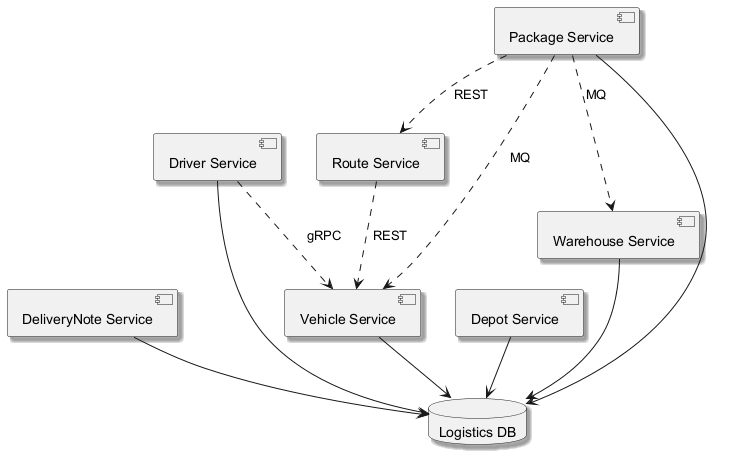

The diagram above was rendered by PlantUML. Its source (embedded in the PNG):
@startuml
skinparam backgroundColor #FFFFFF
skinparam classBackgroundColor #E8F4FA
skinparam classBorderColor #2C7DA0
skinparam shadowing true
component "Vehicle Service" as C_VehicleService
component "DeliveryNote Service" as C_DeliveryNoteService
component "Driver Service" as C_DriverService
component "Depot Service" as C_DepotService
component "Warehouse Service" as C_WarehouseService
component "Package Service" as C_PackageService
component "Route Service" as C_RouteService
database "Logistics DB" as DB_logistics
C_VehicleService --> DB_logistics
C_DeliveryNoteService --> DB_logistics
C_DriverService --> DB_logistics
C_DepotService --> DB_logistics
C_WarehouseService --> DB_logistics
C_PackageService --> DB_logistics
C_PackageService ..> C_RouteService : REST
C_PackageService ..> C_WarehouseService : MQ
C_RouteService ..> C_VehicleService : REST
C_DriverService ..> C_VehicleService : gRPC
C_PackageService ..> C_VehicleService : MQ
@enduml